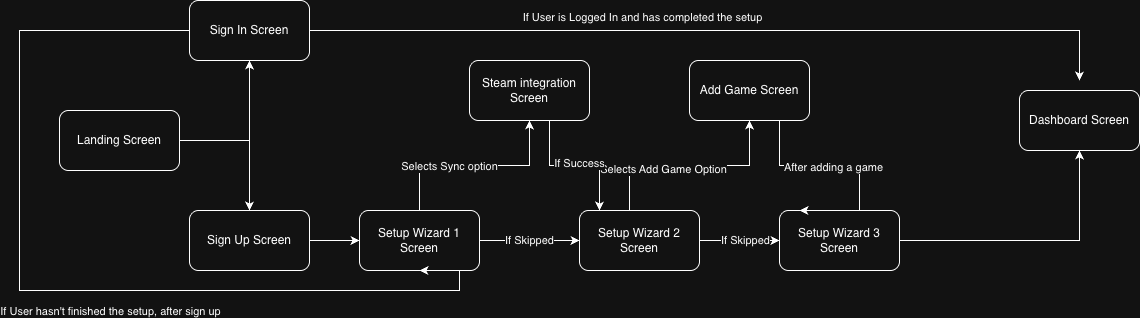

The diagram above was exported from draw.io. Its source (the exported page's mxGraphModel, read from the mxfile embedded in the PNG):
<mxGraphModel dx="2876" dy="824" grid="1" gridSize="10" guides="1" tooltips="1" connect="1" arrows="1" fold="1" page="1" pageScale="1" pageWidth="827" pageHeight="1169" math="0" shadow="0">
  <root>
    <mxCell id="0" />
    <mxCell id="1" parent="0" />
    <mxCell id="eq0m83NS7QaUGuAvgqKA-8" edge="1" parent="1" style="edgeStyle=orthogonalEdgeStyle;rounded=0;orthogonalLoop=1;jettySize=auto;html=1;" target="eq0m83NS7QaUGuAvgqKA-7">
      <mxGeometry relative="1" as="geometry">
        <mxPoint x="-710" y="450" as="sourcePoint" />
      </mxGeometry>
    </mxCell>
    <mxCell id="eq0m83NS7QaUGuAvgqKA-9" edge="1" parent="1" style="edgeStyle=orthogonalEdgeStyle;rounded=0;orthogonalLoop=1;jettySize=auto;html=1;" target="eq0m83NS7QaUGuAvgqKA-6">
      <mxGeometry relative="1" as="geometry">
        <mxPoint x="-710" y="450" as="sourcePoint" />
      </mxGeometry>
    </mxCell>
    <mxCell id="eq0m83NS7QaUGuAvgqKA-1" parent="1" style="rounded=1;whiteSpace=wrap;html=1;" value="Landing Screen" vertex="1">
      <mxGeometry height="60" width="120" x="-790" y="420" as="geometry" />
    </mxCell>
    <mxCell id="eq0m83NS7QaUGuAvgqKA-11" edge="1" parent="1" source="eq0m83NS7QaUGuAvgqKA-2" style="edgeStyle=orthogonalEdgeStyle;rounded=0;orthogonalLoop=1;jettySize=auto;html=1;entryX=0;entryY=0.5;entryDx=0;entryDy=0;" target="eq0m83NS7QaUGuAvgqKA-3" value="If Skipped">
      <mxGeometry relative="1" as="geometry" />
    </mxCell>
    <mxCell id="hWM27SS9YXpMFd0L74Bt-3" edge="1" parent="1" source="eq0m83NS7QaUGuAvgqKA-2" style="edgeStyle=orthogonalEdgeStyle;rounded=0;orthogonalLoop=1;jettySize=auto;html=1;" target="hWM27SS9YXpMFd0L74Bt-1">
      <mxGeometry relative="1" as="geometry" />
    </mxCell>
    <mxCell id="hWM27SS9YXpMFd0L74Bt-14" connectable="0" parent="hWM27SS9YXpMFd0L74Bt-3" style="edgeLabel;html=1;align=center;verticalAlign=middle;resizable=0;points=[];" value="Selects Sync option" vertex="1">
      <mxGeometry relative="1" x="-0.26" as="geometry">
        <mxPoint as="offset" />
      </mxGeometry>
    </mxCell>
    <mxCell id="eq0m83NS7QaUGuAvgqKA-2" parent="1" style="rounded=1;whiteSpace=wrap;html=1;" value="Setup Wizard 1 Screen" vertex="1">
      <mxGeometry height="60" width="120" x="-490" y="520" as="geometry" />
    </mxCell>
    <mxCell id="eq0m83NS7QaUGuAvgqKA-12" edge="1" parent="1" source="eq0m83NS7QaUGuAvgqKA-3" style="edgeStyle=orthogonalEdgeStyle;rounded=0;orthogonalLoop=1;jettySize=auto;html=1;entryX=0;entryY=0.5;entryDx=0;entryDy=0;" target="eq0m83NS7QaUGuAvgqKA-4">
      <mxGeometry relative="1" as="geometry" />
    </mxCell>
    <mxCell id="hWM27SS9YXpMFd0L74Bt-13" connectable="0" parent="eq0m83NS7QaUGuAvgqKA-12" style="edgeLabel;html=1;align=center;verticalAlign=middle;resizable=0;points=[];" value="If Skipped" vertex="1">
      <mxGeometry relative="1" x="0.1143" y="1" as="geometry">
        <mxPoint as="offset" />
      </mxGeometry>
    </mxCell>
    <mxCell id="hWM27SS9YXpMFd0L74Bt-5" edge="1" parent="1" source="eq0m83NS7QaUGuAvgqKA-3" style="edgeStyle=orthogonalEdgeStyle;rounded=0;orthogonalLoop=1;jettySize=auto;html=1;exitX=0.5;exitY=0;exitDx=0;exitDy=0;" target="hWM27SS9YXpMFd0L74Bt-2">
      <mxGeometry relative="1" as="geometry">
        <Array as="points">
          <mxPoint x="-220" y="520" />
          <mxPoint x="-220" y="475" />
          <mxPoint x="-100" y="475" />
        </Array>
      </mxGeometry>
    </mxCell>
    <mxCell id="hWM27SS9YXpMFd0L74Bt-17" connectable="0" parent="hWM27SS9YXpMFd0L74Bt-5" style="edgeLabel;html=1;align=center;verticalAlign=middle;resizable=0;points=[];" value="Selects Add Game Option" vertex="1">
      <mxGeometry relative="1" x="-0.2" y="-3" as="geometry">
        <mxPoint as="offset" />
      </mxGeometry>
    </mxCell>
    <mxCell id="eq0m83NS7QaUGuAvgqKA-3" parent="1" style="rounded=1;whiteSpace=wrap;html=1;" value="Setup Wizard 2 Screen" vertex="1">
      <mxGeometry height="60" width="120" x="-270" y="520" as="geometry" />
    </mxCell>
    <mxCell id="eq0m83NS7QaUGuAvgqKA-13" edge="1" parent="1" source="eq0m83NS7QaUGuAvgqKA-4" style="edgeStyle=orthogonalEdgeStyle;rounded=0;orthogonalLoop=1;jettySize=auto;html=1;" target="eq0m83NS7QaUGuAvgqKA-5">
      <mxGeometry relative="1" as="geometry" />
    </mxCell>
    <mxCell id="eq0m83NS7QaUGuAvgqKA-4" parent="1" style="rounded=1;whiteSpace=wrap;html=1;" value="Setup Wizard 3 Screen" vertex="1">
      <mxGeometry height="60" width="120" x="-70" y="520" as="geometry" />
    </mxCell>
    <mxCell id="eq0m83NS7QaUGuAvgqKA-5" parent="1" style="rounded=1;whiteSpace=wrap;html=1;" value="Dashboard Screen" vertex="1">
      <mxGeometry height="60" width="120" x="170" y="400" as="geometry" />
    </mxCell>
    <mxCell id="eq0m83NS7QaUGuAvgqKA-10" edge="1" parent="1" source="eq0m83NS7QaUGuAvgqKA-6" style="edgeStyle=orthogonalEdgeStyle;rounded=0;orthogonalLoop=1;jettySize=auto;html=1;entryX=0;entryY=0.5;entryDx=0;entryDy=0;">
      <mxGeometry relative="1" as="geometry">
        <mxPoint x="-490" y="550" as="targetPoint" />
      </mxGeometry>
    </mxCell>
    <mxCell id="eq0m83NS7QaUGuAvgqKA-6" parent="1" style="rounded=1;whiteSpace=wrap;html=1;" value="Sign Up Screen" vertex="1">
      <mxGeometry height="60" width="120" x="-660" y="520" as="geometry" />
    </mxCell>
    <mxCell id="hWM27SS9YXpMFd0L74Bt-8" edge="1" parent="1" source="eq0m83NS7QaUGuAvgqKA-7" style="edgeStyle=orthogonalEdgeStyle;rounded=0;orthogonalLoop=1;jettySize=auto;html=1;exitX=1;exitY=0.5;exitDx=0;exitDy=0;">
      <mxGeometry relative="1" as="geometry">
        <mxPoint x="-500" y="340" as="sourcePoint" />
        <mxPoint x="230" y="390" as="targetPoint" />
      </mxGeometry>
    </mxCell>
    <mxCell id="hWM27SS9YXpMFd0L74Bt-11" connectable="0" parent="hWM27SS9YXpMFd0L74Bt-8" style="edgeLabel;html=1;align=center;verticalAlign=middle;resizable=0;points=[];" value="&lt;span style=&quot;color: rgba(0, 0, 0, 0); font-family: monospace; font-size: 0px; text-align: start; background-color: rgb(27, 29, 30);&quot;&gt;%3CmxGraphModel%3E%3Croot%3E%3CmxCell%20id%3D%220%22%2F%3E%3CmxCell%20id%3D%221%22%20parent%3D%220%22%2F%3E%3CmxCell%20id%3D%222%22%20connectable%3D%220%22%20parent%3D%221%22%20style%3D%22edgeLabel%3Bhtml%3D1%3Balign%3Dcenter%3BverticalAlign%3Dmiddle%3Bresizable%3D0%3Bpoints%3D%5B%5D%3B%22%20value%3D%22If%20User%20hasn't%20finished%20the%20setup%2C%20after%20sign%20up%22%20vertex%3D%221%22%3E%3CmxGeometry%20x%3D%22-700%22%20y%3D%22620%22%20as%3D%22geometry%22%2F%3E%3C%2FmxCell%3E%3C%2Froot%3E%3C%2FmxGraphModel%3E&lt;/span&gt;" vertex="1">
      <mxGeometry relative="1" x="-0.2744" y="3" as="geometry">
        <mxPoint as="offset" />
      </mxGeometry>
    </mxCell>
    <mxCell id="hWM27SS9YXpMFd0L74Bt-9" edge="1" parent="1" source="eq0m83NS7QaUGuAvgqKA-7" style="edgeStyle=orthogonalEdgeStyle;rounded=0;orthogonalLoop=1;jettySize=auto;html=1;entryX=0.5;entryY=1;entryDx=0;entryDy=0;" target="eq0m83NS7QaUGuAvgqKA-2">
      <mxGeometry relative="1" as="geometry">
        <Array as="points">
          <mxPoint x="-830" y="340" />
          <mxPoint x="-830" y="600" />
          <mxPoint x="-390" y="600" />
        </Array>
      </mxGeometry>
    </mxCell>
    <mxCell id="hWM27SS9YXpMFd0L74Bt-10" connectable="0" parent="hWM27SS9YXpMFd0L74Bt-9" style="edgeLabel;html=1;align=center;verticalAlign=middle;resizable=0;points=[];" value="If User hasn't finished the setup, after sign up" vertex="1">
      <mxGeometry relative="1" x="-0.7226" y="-2" as="geometry">
        <mxPoint x="49" y="282" as="offset" />
      </mxGeometry>
    </mxCell>
    <mxCell id="eq0m83NS7QaUGuAvgqKA-7" parent="1" style="rounded=1;whiteSpace=wrap;html=1;" value="Sign In Screen" vertex="1">
      <mxGeometry height="60" width="120" x="-660" y="310" as="geometry" />
    </mxCell>
    <mxCell id="hWM27SS9YXpMFd0L74Bt-4" edge="1" parent="1" style="edgeStyle=orthogonalEdgeStyle;rounded=0;orthogonalLoop=1;jettySize=auto;html=1;">
      <mxGeometry relative="1" as="geometry">
        <Array as="points">
          <mxPoint x="-300" y="475" />
          <mxPoint x="-250" y="475" />
        </Array>
        <mxPoint x="-300" y="430" as="sourcePoint" />
        <mxPoint x="-250" y="520" as="targetPoint" />
      </mxGeometry>
    </mxCell>
    <mxCell id="hWM27SS9YXpMFd0L74Bt-15" connectable="0" parent="hWM27SS9YXpMFd0L74Bt-4" style="edgeLabel;html=1;align=center;verticalAlign=middle;resizable=0;points=[];" value="If Success" vertex="1">
      <mxGeometry relative="1" x="0.0571" y="3" as="geometry">
        <mxPoint as="offset" />
      </mxGeometry>
    </mxCell>
    <mxCell id="hWM27SS9YXpMFd0L74Bt-1" parent="1" style="rounded=1;whiteSpace=wrap;html=1;" value="Steam integration Screen" vertex="1">
      <mxGeometry height="60" width="120" x="-380" y="370" as="geometry" />
    </mxCell>
    <mxCell id="hWM27SS9YXpMFd0L74Bt-6" edge="1" parent="1" source="hWM27SS9YXpMFd0L74Bt-2" style="edgeStyle=orthogonalEdgeStyle;rounded=0;orthogonalLoop=1;jettySize=auto;html=1;">
      <mxGeometry relative="1" as="geometry">
        <Array as="points">
          <mxPoint x="-70" y="475" />
          <mxPoint x="10" y="475" />
          <mxPoint x="10" y="520" />
        </Array>
        <mxPoint x="-50" y="520" as="targetPoint" />
      </mxGeometry>
    </mxCell>
    <mxCell id="hWM27SS9YXpMFd0L74Bt-16" connectable="0" parent="hWM27SS9YXpMFd0L74Bt-6" style="edgeLabel;html=1;align=center;verticalAlign=middle;resizable=0;points=[];" value="After adding a game" vertex="1">
      <mxGeometry relative="1" x="-0.1478" y="-1" as="geometry">
        <mxPoint as="offset" />
      </mxGeometry>
    </mxCell>
    <mxCell id="hWM27SS9YXpMFd0L74Bt-2" parent="1" style="rounded=1;whiteSpace=wrap;html=1;" value="Add Game Screen" vertex="1">
      <mxGeometry height="60" width="120" x="-160" y="370" as="geometry" />
    </mxCell>
    <mxCell id="hWM27SS9YXpMFd0L74Bt-12" connectable="0" parent="1" style="edgeLabel;html=1;align=center;verticalAlign=middle;resizable=0;points=[];" value="If User is Logged In and has completed the setup" vertex="1">
      <mxGeometry x="-210" y="330" as="geometry">
        <mxPoint x="2" y="-4" as="offset" />
      </mxGeometry>
    </mxCell>
  </root>
</mxGraphModel>